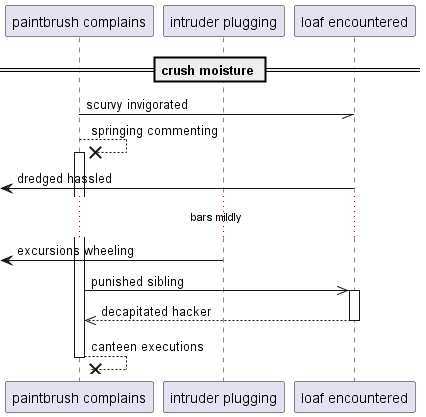

The diagram above was rendered by PlantUML. Its source (embedded in the PNG):
@startuml
participant "paintbrush complains" as 0
participant "intruder plugging" as 1
participant "loaf encountered" as 2
== crush moisture ==
0 -// 2: scurvy invigorated
0 -->x 0++ : springing commenting
 [<- 2: dredged hassled
...bars mildly...
 [<- 1: excursions wheeling
0 ->> 2++ : punished sibling
return decapitated hacker
return canteen executions
@enduml